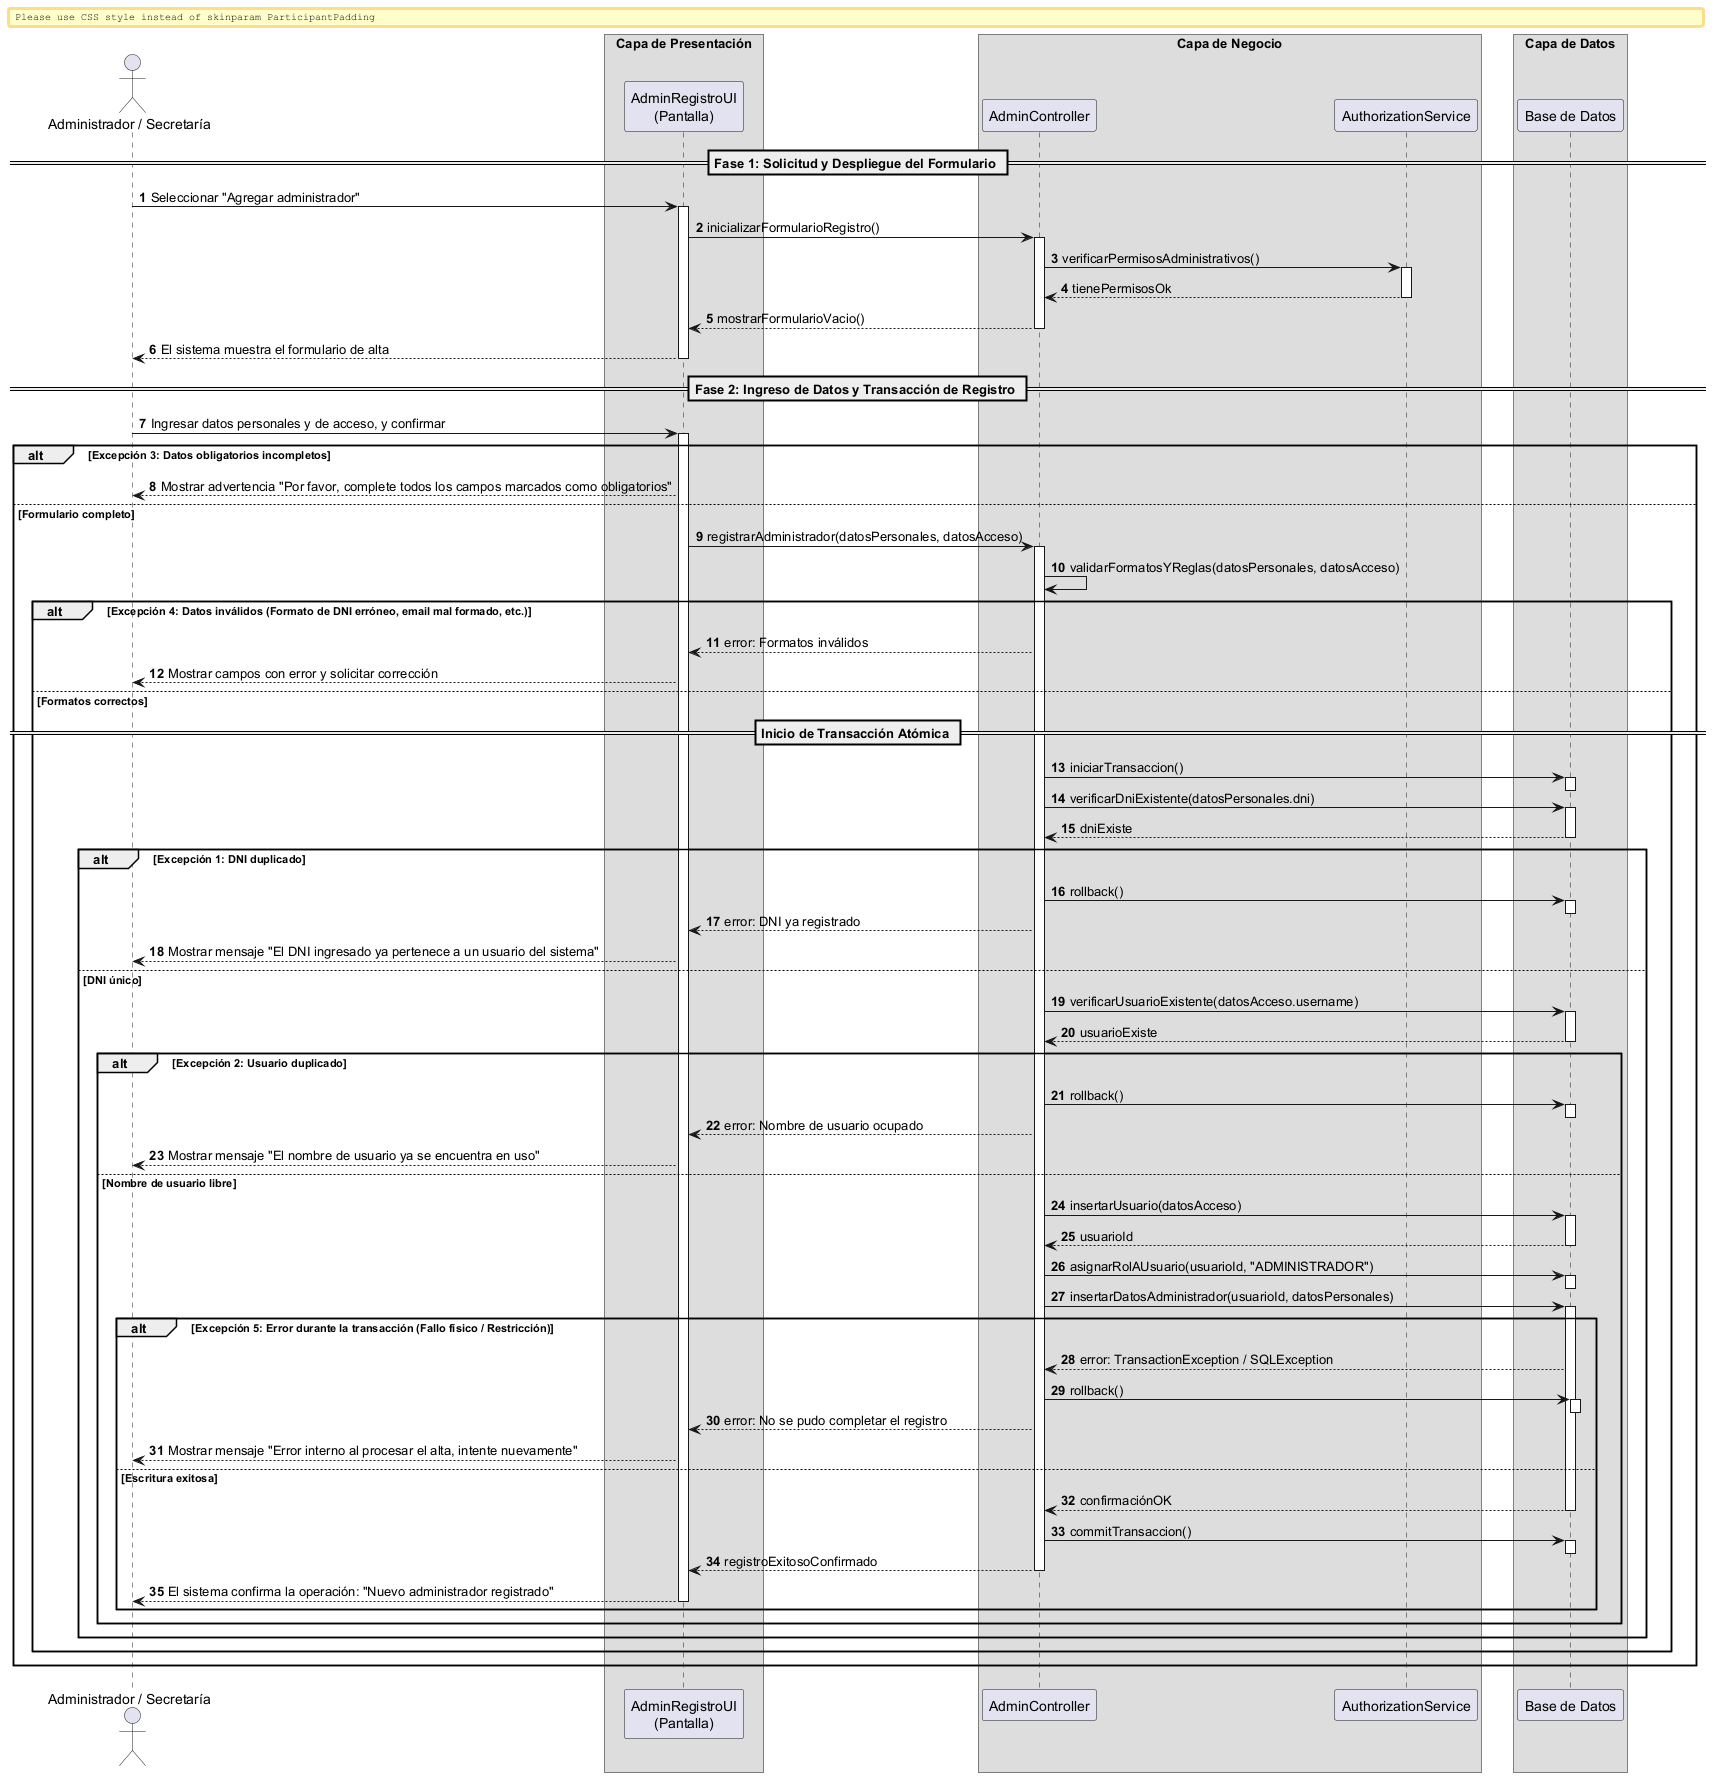

The diagram above was rendered by PlantUML. Its source (embedded in the PNG):
@startuml
autonumber
skinparam BoxPadding 10
skinparam ParticipantPadding 12

actor "Administrador / Secretaría" as Actor
box "Capa de Presentación" 
    participant "AdminRegistroUI\n(Pantalla)" as UI
end box
box "Capa de Negocio" 
    participant "AdminController" as Ctrl
    participant "AuthorizationService" as Auth
end box
box "Capa de Datos" 
    participant "Base de Datos" as DB
end box

== Fase 1: Solicitud y Despliegue del Formulario ==

Actor -> UI: Seleccionar "Agregar administrador"
activate UI

UI -> Ctrl: inicializarFormularioRegistro()
activate Ctrl

Ctrl -> Auth: verificarPermisosAdministrativos()
activate Auth
return tienePermisosOk

Ctrl --> UI: mostrarFormularioVacio()
deactivate Ctrl
UI --> Actor: El sistema muestra el formulario de alta
deactivate UI

== Fase 2: Ingreso de Datos y Transacción de Registro ==

Actor -> UI: Ingresar datos personales y de acceso, y confirmar
activate UI

alt Excepción 3: Datos obligatorios incompletos
    UI --> Actor: Mostrar advertencia "Por favor, complete todos los campos marcados como obligatorios"
else Formulario completo
    UI -> Ctrl: registrarAdministrador(datosPersonales, datosAcceso)
    activate Ctrl
    
    Ctrl -> Ctrl: validarFormatosYReglas(datosPersonales, datosAcceso)
    
    alt Excepción 4: Datos inválidos (Formato de DNI erróneo, email mal formado, etc.)
        Ctrl --> UI: error: Formatos inválidos
        UI --> Actor: Mostrar campos con error y solicitar corrección
    else Formatos correctos
        
        == Inicio de Transacción Atómica ==
        Ctrl -> DB: iniciarTransaccion()
        activate DB
        deactivate DB
        
        Ctrl -> DB: verificarDniExistente(datosPersonales.dni)
        activate DB
        return dniExiste
        
        alt Excepción 1: DNI duplicado
            Ctrl -> DB: rollback()
            activate DB
            deactivate DB
            Ctrl --> UI: error: DNI ya registrado
            UI --> Actor: Mostrar mensaje "El DNI ingresado ya pertenece a un usuario del sistema"
            
        else DNI único
            Ctrl -> DB: verificarUsuarioExistente(datosAcceso.username)
            activate DB
            return usuarioExiste
            
            alt Excepción 2: Usuario duplicado
                Ctrl -> DB: rollback()
                activate DB
                deactivate DB
                Ctrl --> UI: error: Nombre de usuario ocupado
                UI --> Actor: Mostrar mensaje "El nombre de usuario ya se encuentra en uso"
                
            else Nombre de usuario libre
                
                Ctrl -> DB: insertarUsuario(datosAcceso)
                activate DB
                return usuarioId
                
                Ctrl -> DB: asignarRolAUsuario(usuarioId, "ADMINISTRADOR")
                activate DB
                deactivate DB
                
                Ctrl -> DB: insertarDatosAdministrador(usuarioId, datosPersonales)
                activate DB
                
                alt Excepción 5: Error durante la transacción (Fallo físico / Restricción)
                    DB --> Ctrl: error: TransactionException / SQLException
                    Ctrl -> DB: rollback()
                    activate DB
                    deactivate DB
                    Ctrl --> UI: error: No se pudo completar el registro
                    UI --> Actor: Mostrar mensaje "Error interno al procesar el alta, intente nuevamente"
                else Escritura exitosa
                    return confirmaciónOK
                    
                    Ctrl -> DB: commitTransaccion()
                    activate DB
                    deactivate DB
                    
                    Ctrl --> UI: registroExitosoConfirmado
                    deactivate Ctrl
                    UI --> Actor: El sistema confirma la operación: "Nuevo administrador registrado"
                    deactivate UI
                end
            end
        end
    end
end

@enduml